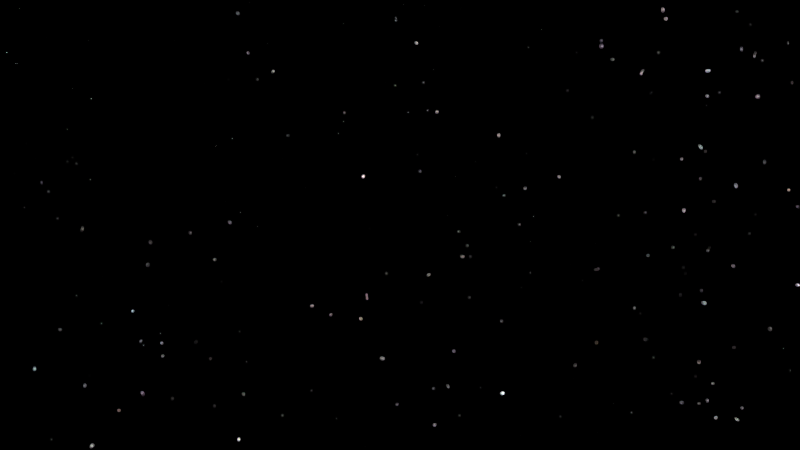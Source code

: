 # Source: HP-Shot_9.blend  (saved by Blender 2.76.0; exported with 4.5.12 LTS)
import bpy
from mathutils import Matrix  # noqa: F401  (used for matrix-valued properties, if any)

bpy.ops.wm.read_factory_settings(use_empty=True)
scene = bpy.context.scene
scene.name = 'Scene'

# ---- collections
col_collection_1 = bpy.data.collections.new('Collection 1'); scene.collection.children.link(col_collection_1)
col_scenegroup = bpy.data.collections.new('SceneGroup')  # instanced only; not linked into the scene

# ---- world
world_world = bpy.data.worlds.new('World'); scene.world = world_world
world_world.use_nodes = True; world_world.node_tree.nodes.clear()
_N = world_world.node_tree.nodes; _L = world_world.node_tree.links
n0 = _N.new('ShaderNodeOutputWorld'); n0.name = 'World Output'; n0.location = (300, 300)
n1 = _N.new('ShaderNodeBackground'); n1.name = 'Background'; n1.location = (10, 300)
n2 = _N.new('ShaderNodeMath'); n2.name = 'Math'; n2.location = (-430, 378)
n2.operation = 'MULTIPLY'
n2.inputs[1].default_value = 10.0
n3 = _N.new('ShaderNodeMath'); n3.name = 'Math.001'; n3.location = (-215, 365)
n3.operation = 'SUBTRACT'
n3.inputs[1].default_value = 9.0
n4 = _N.new('ShaderNodeTexVoronoi'); n4.name = 'Voronoi Texture'; n4.location = (-670, 380)
n4.inputs[2].default_value = 300.0
n5 = _N.new('ShaderNodeMath'); n5.name = 'Math.002'; n5.location = (0, 0)
n5.operation = 'MULTIPLY'
_L.new(n1.outputs[0], n0.inputs[0])
_L.new(n3.outputs[0], n1.inputs[0])
_L.new(n2.outputs[0], n3.inputs[0])
_L.new(n5.outputs[0], n2.inputs[0])
_L.new(n4.outputs[0], n5.inputs[0])
_L.new(n4.outputs[0], n5.inputs[1])
n0.is_active_output = True
world_world.color = (0.05088, 0.05088, 0.05088)
world_world.use_sun_shadow = False
world_world.sun_shadow_jitter_overblur = 0.0
world_world.cycles.sampling_method = 'MANUAL'
world_world.cycles.sample_map_resolution = 256

# ---- cameras
cam_camera_002 = bpy.data.cameras.new('Camera.002')
cam_camera_002.clip_end = 100.0
cam_camera_002.sensor_width = 32.0
cam_camera_002.sensor_height = 18.0
cam_camera_002.display_size = 2.0
cam_camera_002.dof.focus_distance = 0.0

# ---- curves / text
cu_nurbspath_002 = bpy.data.curves.new('NurbsPath.002', 'CURVE')
cu_nurbspath_002.dimensions = '3D'
_sp = cu_nurbspath_002.splines.new('NURBS'); _sp.points.add(27)
_sp.points.foreach_set('co', [-2.021, -0.00206, 0.01622, 1.0, -1.886, -0.08992, -0.01443, 1.0, -1.72, -0.161, -0.02347, 1.0, -1.641, -0.1783, -0.04801, 1.0, -1.403, -0.1435, -0.02948, 1.0, -1.336, -0.08097, -0.05092, 1.0, -1.237, -0.03451, -0.06919, 1.0, -1.141, 0.02825, -0.07381, 1.0, -1.014, 0.1004, -0.07554, 1.0, -0.8588, 0.1208, -0.1117, 1.0, -0.7157, 0.1113, -0.1067, 1.0, -0.6265, 0.1119, -0.0953, 1.0, -0.5017, 0.124, -0.09536, 1.0, -0.3288, 0.09892, -0.1099, 1.0, -0.2595, 0.08778, -0.1132, 1.0, -0.1402, 0.0703, -0.135, 1.0, -0.02512, 0.05118, -0.1364, 1.0, 0.1075, 0.03244, -0.1468, 1.0, 0.1852, 0.007965, -0.1623, 1.0, 0.3005, -0.03208, -0.1619, 1.0, 0.434, -0.1549, -0.1487, 1.0, 0.5626, -0.2631, -0.1187, 1.0, 0.6744, -0.3827, -0.1055, 1.0, 0.7172, -0.593, -0.02766, 1.0, 0.7311, -0.7089, 0.008815, 1.0, 0.716, -0.8242, 0.06851, 1.0, 0.6525, -0.9986, 0.2076, 1.0, 0.5785, -1.072, 0.2407, 1.0])
_sp.order_u = 5
_sp.order_v = 0
_sp.use_endpoint_u = True
_sp = cu_nurbspath_002.splines.new('NURBS'); _sp.points.add(0)
_sp.points.foreach_set('co', [0.566, -1.684, 0.4336, 1.0])
_sp.order_u = 2
_sp.order_v = 0
_sp.use_endpoint_u = True
cu_nurbspath_002.path_duration = 780
cu_nurbspath_002.use_path = True
cu_nurbspath_002.use_path_clamp = True
cu_nurbspath_002.bevel_resolution = 0
cu_nurbspath_002.eval_time = 43.0
cu_nurbspath_002.fill_mode = 'HALF'

# ---- objects
ob_nurbspath = bpy.data.objects.new('NurbsPath', cu_nurbspath_002)
ob_camera_001 = bpy.data.objects.new('Camera.001', cam_camera_002)
ob_scenegroup = bpy.data.objects.new('SceneGroup', None)

# ---- transforms, parenting, visibility, modifiers, constraints
ob_nurbspath.location = (-38.5, 22.57, 4.099)
ob_nurbspath.rotation_euler = (0.0, -0.2937, 2.973)
ob_nurbspath.scale = (10.43, 10.43, 10.43)
ob_nurbspath.lineart.crease_threshold = 0.0
ob_camera_001.parent = ob_nurbspath
ob_camera_001.matrix_parent_inverse = Matrix(((-0.09051, 0.01541, 0.02777, -1.925), (-0.0161, -0.09456, 0.0, 1.516), (0.02738, -0.004662, 0.09181, 0.7666), (0.0, 0.0, 0.0, 1.0)))
ob_camera_001.location = (-18.56, 19.2, -1.84)
ob_camera_001.rotation_euler = (1.614, -0.03822, 0.9625)
ob_camera_001.lineart.crease_threshold = 0.0
ob_scenegroup.location = (0.0, 0.0, 0.0)
ob_scenegroup.empty_image_offset = (0.0, 0.0)
ob_scenegroup.show_instancer_for_render = False
ob_scenegroup.instance_type = 'COLLECTION'
ob_scenegroup.lineart.crease_threshold = 0.0
ob_scenegroup.instance_collection = col_scenegroup

# ---- collection membership
col_collection_1.objects.link(ob_nurbspath)
col_collection_1.objects.link(ob_camera_001)
col_collection_1.objects.link(ob_scenegroup)

# ---- scene / render settings (as saved in the file)
scene.camera = ob_camera_001
scene.frame_start = 1180; scene.frame_end = 1365; scene.frame_set(1223)
scene.render.engine = 'CYCLES'
scene.render.resolution_x = 1280
scene.render.resolution_y = 720
scene.render.dither_intensity = 0.0
scene.cycles.use_denoising = False
scene.cycles.samples = 10
scene.cycles.sampling_pattern = 'TABULATED_SOBOL'
scene.cycles.light_sampling_threshold = 0.0
scene.cycles.use_adaptive_sampling = False
scene.cycles.use_light_tree = False
scene.cycles.blur_glossy = 0.0
scene.cycles.pixel_filter_type = 'GAUSSIAN'
scene.cycles.sample_clamp_indirect = 0.0
scene.view_settings.view_transform = 'Standard'
bpy.context.view_layer.update()

# ---- added for rendering (the .blend has no usable light): sun
light_auto_sun = bpy.data.lights.new('AutoSun', 'SUN')
light_auto_sun.energy = 3.0
light_auto_sun.angle = 0.0523599
ob_auto_sun = bpy.data.objects.new('AutoSun', light_auto_sun)
scene.collection.objects.link(ob_auto_sun)
ob_auto_sun.rotation_euler = (0.872665, 0.174533, 0.523599)
bpy.context.view_layer.update()
